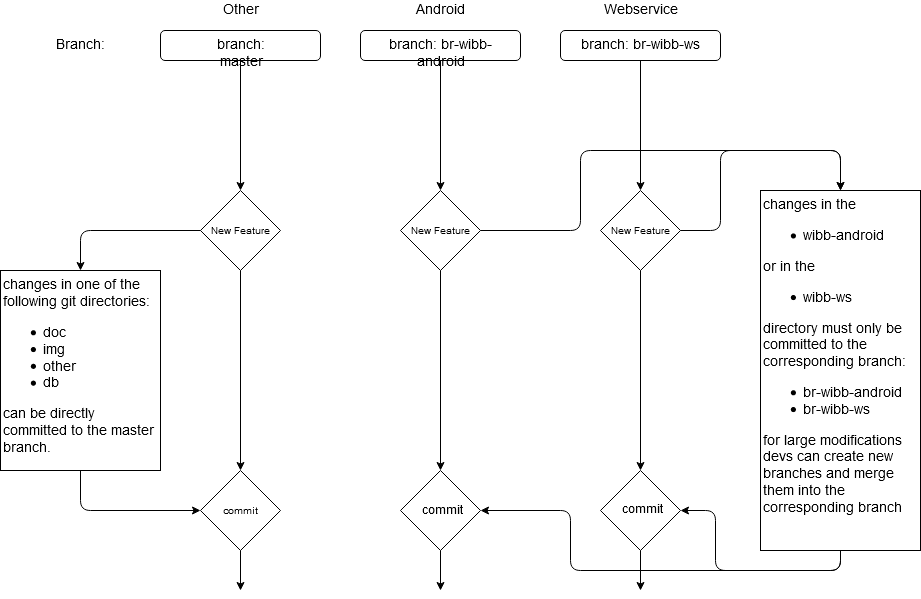

The diagram above was exported from draw.io. Its source (the exported page's mxGraphModel, read from the mxfile embedded in the PNG):
<mxGraphModel dx="1102" dy="638" grid="1" gridSize="10" guides="1" tooltips="1" connect="1" arrows="1" fold="1" page="1" pageScale="1" pageWidth="1169" pageHeight="827" math="0" shadow="0">
  <root>
    <mxCell id="0" />
    <mxCell id="1" parent="0" />
    <mxCell id="2" value="branch: br-wibb-android" style="rounded=1;whiteSpace=wrap;html=1;fontSize=14;" vertex="1" parent="1">
      <mxGeometry x="480" y="80" width="160" height="30" as="geometry" />
    </mxCell>
    <mxCell id="3" value="&lt;div style=&quot;font-size: 14px;&quot;&gt;branch: br-wibb-ws&lt;/div&gt;" style="rounded=1;whiteSpace=wrap;html=1;fontSize=14;" vertex="1" parent="1">
      <mxGeometry x="680" y="80" width="160" height="30" as="geometry" />
    </mxCell>
    <mxCell id="4" value="&lt;div&gt;Webservice&lt;/div&gt;" style="text;html=1;strokeColor=none;fillColor=none;align=center;verticalAlign=middle;whiteSpace=wrap;rounded=0;fontSize=14;" vertex="1" parent="1">
      <mxGeometry x="680" y="50" width="160" height="20" as="geometry" />
    </mxCell>
    <mxCell id="5" value="Other" style="text;html=1;strokeColor=none;fillColor=none;align=center;verticalAlign=middle;whiteSpace=wrap;rounded=0;fontSize=14;" vertex="1" parent="1">
      <mxGeometry x="280" y="50" width="160" height="20" as="geometry" />
    </mxCell>
    <mxCell id="6" value="branch: master" style="rounded=1;whiteSpace=wrap;html=1;fontSize=14;" vertex="1" parent="1">
      <mxGeometry x="280" y="80" width="160" height="30" as="geometry" />
    </mxCell>
    <mxCell id="7" value="Branch:" style="text;html=1;strokeColor=none;fillColor=none;align=center;verticalAlign=middle;whiteSpace=wrap;rounded=0;fontSize=14;" vertex="1" parent="1">
      <mxGeometry x="160" y="85" width="80" height="20" as="geometry" />
    </mxCell>
    <mxCell id="8" value="Android" style="text;html=1;strokeColor=none;fillColor=none;align=center;verticalAlign=middle;whiteSpace=wrap;rounded=0;fontSize=14;" vertex="1" parent="1">
      <mxGeometry x="480" y="50" width="160" height="20" as="geometry" />
    </mxCell>
    <mxCell id="9" value="" style="endArrow=classic;html=1;fontSize=14;exitX=0.5;exitY=1;exitDx=0;exitDy=0;" edge="1" source="6" target="14" parent="1">
      <mxGeometry width="50" height="50" relative="1" as="geometry">
        <mxPoint x="330" y="200" as="sourcePoint" />
        <mxPoint x="360" y="240" as="targetPoint" />
      </mxGeometry>
    </mxCell>
    <mxCell id="10" value="&lt;font style=&quot;font-size: 10px&quot;&gt;New Feature&lt;/font&gt;" style="rhombus;whiteSpace=wrap;html=1;fontSize=14;labelBackgroundColor=#ffffff;labelBorderColor=none;" vertex="1" parent="1">
      <mxGeometry x="720" y="240" width="80" height="80" as="geometry" />
    </mxCell>
    <mxCell id="11" value="" style="endArrow=classic;html=1;fontSize=14;" edge="1" source="2" target="13" parent="1">
      <mxGeometry width="50" height="50" relative="1" as="geometry">
        <mxPoint x="160" y="350" as="sourcePoint" />
        <mxPoint x="560" y="240" as="targetPoint" />
      </mxGeometry>
    </mxCell>
    <mxCell id="12" value="" style="endArrow=classic;html=1;fontSize=14;" edge="1" source="3" target="10" parent="1">
      <mxGeometry width="50" height="50" relative="1" as="geometry">
        <mxPoint x="700" y="220" as="sourcePoint" />
        <mxPoint x="750" y="170" as="targetPoint" />
      </mxGeometry>
    </mxCell>
    <mxCell id="13" value="&lt;font style=&quot;font-size: 10px&quot;&gt;New Feature&lt;/font&gt;" style="rhombus;whiteSpace=wrap;html=1;fontSize=14;labelBackgroundColor=#ffffff;labelBorderColor=none;" vertex="1" parent="1">
      <mxGeometry x="520" y="240" width="80" height="80" as="geometry" />
    </mxCell>
    <mxCell id="14" value="&lt;font style=&quot;font-size: 10px&quot;&gt;New Feature&lt;/font&gt;" style="rhombus;whiteSpace=wrap;html=1;fontSize=14;labelBackgroundColor=#ffffff;labelBorderColor=none;" vertex="1" parent="1">
      <mxGeometry x="320" y="240" width="80" height="80" as="geometry" />
    </mxCell>
    <mxCell id="15" value="&lt;font size=&quot;1&quot;&gt;commit&lt;/font&gt;" style="rhombus;whiteSpace=wrap;html=1;labelBackgroundColor=#ffffff;fontSize=14;" vertex="1" parent="1">
      <mxGeometry x="320" y="520" width="80" height="80" as="geometry" />
    </mxCell>
    <mxCell id="16" value="&lt;font style=&quot;font-size: 12px&quot;&gt;commit&lt;/font&gt;" style="rhombus;whiteSpace=wrap;html=1;labelBackgroundColor=#ffffff;fontSize=14;" vertex="1" parent="1">
      <mxGeometry x="520" y="520" width="80" height="80" as="geometry" />
    </mxCell>
    <mxCell id="17" value="commit" style="rhombus;whiteSpace=wrap;html=1;labelBackgroundColor=#ffffff;fontSize=12;" vertex="1" parent="1">
      <mxGeometry x="720" y="520" width="80" height="80" as="geometry" />
    </mxCell>
    <mxCell id="18" value="&lt;div&gt;changes in one of the following git directories:&lt;/div&gt;&lt;div&gt;&lt;ul&gt;&lt;li&gt;doc&lt;/li&gt;&lt;li&gt;img&lt;/li&gt;&lt;li&gt;other&lt;/li&gt;&lt;li&gt;db&lt;/li&gt;&lt;/ul&gt;&lt;div&gt;can be directly committed to the master branch.&lt;br&gt;&lt;/div&gt;&lt;/div&gt;" style="rounded=0;whiteSpace=wrap;html=1;labelBackgroundColor=#ffffff;fontSize=14;verticalAlign=top;align=left;" vertex="1" parent="1">
      <mxGeometry x="120" y="320" width="160" height="200" as="geometry" />
    </mxCell>
    <mxCell id="19" value="&lt;div&gt;changes in the&lt;/div&gt;&lt;div&gt;&lt;ul&gt;&lt;li&gt;wibb-android&lt;/li&gt;&lt;/ul&gt;&lt;div&gt;or in the&lt;/div&gt;&lt;ul&gt;&lt;li&gt;wibb-ws&lt;/li&gt;&lt;/ul&gt;&lt;div&gt;directory must only be committed to the corresponding branch:&lt;/div&gt;&lt;div&gt;&lt;ul&gt;&lt;li&gt;br-wibb-android&lt;/li&gt;&lt;li&gt;br-wibb-ws&lt;/li&gt;&lt;/ul&gt;&lt;div&gt;for large modifications devs can create new branches and merge them into the corresponding branch&lt;br&gt;&lt;/div&gt;&lt;/div&gt;&lt;/div&gt;" style="rounded=0;whiteSpace=wrap;html=1;labelBackgroundColor=#ffffff;fontSize=14;verticalAlign=top;align=left;" vertex="1" parent="1">
      <mxGeometry x="880" y="240" width="160" height="360" as="geometry" />
    </mxCell>
    <mxCell id="20" value="" style="endArrow=classic;html=1;fontSize=14;exitX=0;exitY=0.5;exitDx=0;exitDy=0;entryX=0.5;entryY=0;entryDx=0;entryDy=0;edgeStyle=orthogonalEdgeStyle;" edge="1" source="14" target="18" parent="1">
      <mxGeometry width="50" height="50" relative="1" as="geometry">
        <mxPoint x="250" y="300" as="sourcePoint" />
        <mxPoint x="300" y="250" as="targetPoint" />
      </mxGeometry>
    </mxCell>
    <mxCell id="21" value="" style="endArrow=classic;html=1;fontSize=14;" edge="1" source="14" target="15" parent="1">
      <mxGeometry width="50" height="50" relative="1" as="geometry">
        <mxPoint x="390" y="440" as="sourcePoint" />
        <mxPoint x="440" y="390" as="targetPoint" />
      </mxGeometry>
    </mxCell>
    <mxCell id="22" value="" style="endArrow=classic;html=1;fontSize=14;entryX=0;entryY=0.5;entryDx=0;entryDy=0;exitX=0.5;exitY=1;exitDx=0;exitDy=0;edgeStyle=orthogonalEdgeStyle;" edge="1" source="18" target="15" parent="1">
      <mxGeometry width="50" height="50" relative="1" as="geometry">
        <mxPoint x="240" y="610" as="sourcePoint" />
        <mxPoint x="290" y="560" as="targetPoint" />
      </mxGeometry>
    </mxCell>
    <mxCell id="23" value="" style="endArrow=classic;html=1;fontSize=14;" edge="1" source="13" target="16" parent="1">
      <mxGeometry width="50" height="50" relative="1" as="geometry">
        <mxPoint x="520" y="410" as="sourcePoint" />
        <mxPoint x="570" y="360" as="targetPoint" />
      </mxGeometry>
    </mxCell>
    <mxCell id="24" value="" style="endArrow=classic;html=1;fontSize=14;" edge="1" source="10" target="17" parent="1">
      <mxGeometry width="50" height="50" relative="1" as="geometry">
        <mxPoint x="710" y="420" as="sourcePoint" />
        <mxPoint x="760" y="370" as="targetPoint" />
      </mxGeometry>
    </mxCell>
    <mxCell id="25" value="" style="endArrow=classic;html=1;fontSize=14;edgeStyle=orthogonalEdgeStyle;" edge="1" source="13" target="19" parent="1">
      <mxGeometry width="50" height="50" relative="1" as="geometry">
        <mxPoint x="620" y="420" as="sourcePoint" />
        <mxPoint x="640" y="270" as="targetPoint" />
        <Array as="points">
          <mxPoint x="700" y="280" />
          <mxPoint x="700" y="200" />
          <mxPoint x="960" y="200" />
        </Array>
      </mxGeometry>
    </mxCell>
    <mxCell id="26" value="" style="endArrow=classic;html=1;fontSize=14;edgeStyle=orthogonalEdgeStyle;" edge="1" source="10" target="19" parent="1">
      <mxGeometry width="50" height="50" relative="1" as="geometry">
        <mxPoint x="810" y="230" as="sourcePoint" />
        <mxPoint x="860" y="180" as="targetPoint" />
        <Array as="points">
          <mxPoint x="840" y="280" />
          <mxPoint x="840" y="200" />
          <mxPoint x="960" y="200" />
        </Array>
      </mxGeometry>
    </mxCell>
    <mxCell id="27" value="" style="endArrow=classic;html=1;fontSize=14;edgeStyle=orthogonalEdgeStyle;" edge="1" source="19" target="17" parent="1">
      <mxGeometry width="50" height="50" relative="1" as="geometry">
        <mxPoint x="670" y="490" as="sourcePoint" />
        <mxPoint x="720" y="440" as="targetPoint" />
        <Array as="points">
          <mxPoint x="960" y="620" />
          <mxPoint x="835" y="620" />
          <mxPoint x="835" y="560" />
        </Array>
      </mxGeometry>
    </mxCell>
    <mxCell id="28" value="" style="endArrow=classic;html=1;fontSize=14;edgeStyle=orthogonalEdgeStyle;" edge="1" source="19" target="16" parent="1">
      <mxGeometry width="50" height="50" relative="1" as="geometry">
        <mxPoint x="630" y="480" as="sourcePoint" />
        <mxPoint x="680" y="430" as="targetPoint" />
        <Array as="points">
          <mxPoint x="960" y="620" />
          <mxPoint x="690" y="620" />
          <mxPoint x="690" y="560" />
        </Array>
      </mxGeometry>
    </mxCell>
    <mxCell id="29" value="" style="endArrow=classic;html=1;fontSize=14;exitX=0.5;exitY=1;exitDx=0;exitDy=0;" edge="1" source="15" parent="1">
      <mxGeometry width="50" height="50" relative="1" as="geometry">
        <mxPoint x="280" y="660" as="sourcePoint" />
        <mxPoint x="360" y="640" as="targetPoint" />
      </mxGeometry>
    </mxCell>
    <mxCell id="30" value="" style="endArrow=classic;html=1;fontSize=14;exitX=0.5;exitY=1;exitDx=0;exitDy=0;" edge="1" parent="1">
      <mxGeometry width="50" height="50" relative="1" as="geometry">
        <mxPoint x="560" y="600" as="sourcePoint" />
        <mxPoint x="560" y="640" as="targetPoint" />
      </mxGeometry>
    </mxCell>
    <mxCell id="31" value="" style="endArrow=classic;html=1;fontSize=14;exitX=0.5;exitY=1;exitDx=0;exitDy=0;" edge="1" parent="1">
      <mxGeometry width="50" height="50" relative="1" as="geometry">
        <mxPoint x="760" y="600" as="sourcePoint" />
        <mxPoint x="760" y="640" as="targetPoint" />
      </mxGeometry>
    </mxCell>
  </root>
</mxGraphModel>